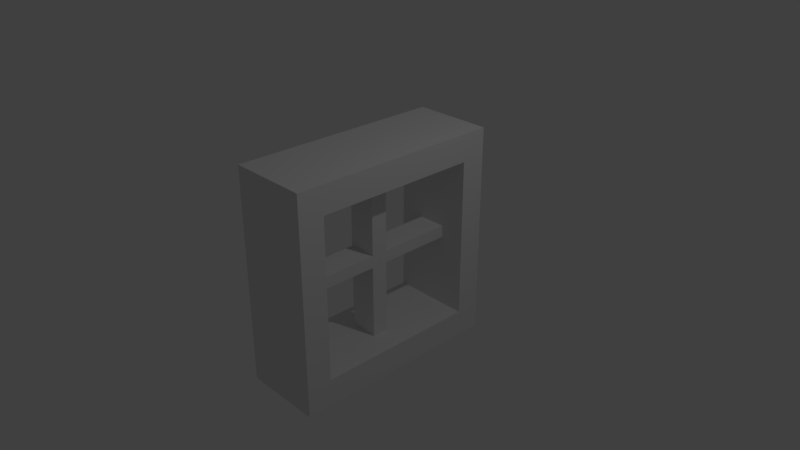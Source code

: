 # Source: window.blend  (saved by Blender 2.78.0; exported with 4.5.12 LTS)
import bpy
from mathutils import Matrix  # noqa: F401  (used for matrix-valued properties, if any)

bpy.ops.wm.read_factory_settings(use_empty=True)
scene = bpy.context.scene
scene.name = 'Scene'

# ---- collections
col_collection_1 = bpy.data.collections.new('Collection 1'); scene.collection.children.link(col_collection_1)

# ---- materials (node trees are filled in below, after node groups)
mat_material = bpy.data.materials.new('Material')
mat_material.alpha_threshold = 0.0
mat_material.use_transparent_shadow = False
mat_material.roughness = 0.5
mat_material.line_color = (0.0, 0.0, 0.0, 1.0)

# ---- material node trees

# ---- world
world_world = bpy.data.worlds.new('World'); scene.world = world_world
world_world.color = (0.05088, 0.05088, 0.05088)
world_world.use_sun_shadow = False
world_world.sun_shadow_jitter_overblur = 0.0
world_world.cycles.sampling_method = 'MANUAL'

# ---- cameras
cam_camera = bpy.data.cameras.new('Camera')
cam_camera.clip_end = 100.0
cam_camera.lens = 35.0
cam_camera.sensor_width = 32.0
cam_camera.sensor_height = 18.0
cam_camera.ortho_scale = 7.314
cam_camera.dof.focus_distance = 0.0
cam_camera.dof.aperture_fstop = 128.0

# ---- lights
light_lamp = bpy.data.lights.new('Lamp', 'POINT')
light_lamp.transmission_factor = 0.0
light_lamp.cutoff_distance = 30.0
light_lamp.energy = 100.0
light_lamp.shadow_buffer_clip_start = 1.001
light_lamp.shadow_soft_size = 0.1
light_lamp.shadow_maximum_resolution = 0.006
light_lamp.use_absolute_resolution = True

# ---- meshes
me_cube_001 = bpy.data.meshes.new('Cube.001')
me_cube_001.from_pydata([(-1.0, -1.0, -1.0), (-1.0, -1.0, 1.0), (-1.0, 1.0, -1.0), (-1.0, 1.0, 1.0), (1.0, -1.0, -1.0), (1.0, -1.0, 1.0), (1.0, 1.0, -1.0), (1.0, 1.0, 1.0), (-1.0, -1.0, -0.07545), (-1.0, -1.0, 0.07545), (-1.0, 1.0, 0.07545), (-1.0, 1.0, -0.07545), (1.0, 1.0, 0.07545), (1.0, 1.0, -0.07545), (1.0, -1.0, 0.07545), (1.0, -1.0, -0.07545), (-1.0, -10.31, -0.07545), (-1.0, -10.31, 0.07545), (1.0, -10.31, 0.07545), (1.0, -10.31, -0.07545), (-1.0, 10.82, 0.07545), (-1.0, 10.82, -0.07545), (1.0, 10.82, 0.07545), (1.0, 10.82, -0.07545)], [], [(11, 2, 0, 8, 16, 17, 9, 1, 3, 10, 20, 21), (10, 3, 7, 12), (14, 5, 1, 9), (2, 6, 4, 0), (7, 3, 1, 5), (4, 15, 8, 0), (14, 9, 17, 18), (12, 7, 5, 14, 18, 19, 15, 4, 6, 13, 23, 22), (2, 11, 13, 6), (19, 18, 17, 16), (8, 15, 19, 16), (21, 20, 22, 23), (13, 11, 21, 23), (10, 12, 22, 20)])
_uv = me_cube_001.uv_layers.new(name='UVMap')
_uv.uv.foreach_set('vector', [0.5, 1.0, 0.75, 0.933, 0.933, 0.75, 1.0, 0.5, 0.933, 0.25, 0.75, 0.06699, 0.5, 0.0, 0.25, 0.06699, 0.06699, 0.25, 0.0, 0.5, 0.06699, 0.75, 0.25, 0.933, 0.0, 0.0, 1.0, 0.0, 1.0, 1.0, 0.0, 1.0, 0.0, 0.0, 1.0, 0.0, 1.0, 1.0, 0.0, 1.0, 0.0, 0.0, 1.0, 0.0, 1.0, 1.0, 0.0, 1.0, 0.0, 0.0, 1.0, 0.0, 1.0, 1.0, 0.0, 1.0, 0.0, 0.0, 1.0, 0.0, 1.0, 1.0, 0.0, 1.0, 0.0, 0.0, 1.0, 0.0, 1.0, 1.0, 0.0, 1.0, 0.5, 1.0, 0.75, 0.933, 0.933, 0.75, 1.0, 0.5, 0.933, 0.25, 0.75, 0.06699, 0.5, 0.0, 0.25, 0.06699, 0.06699, 0.25, 0.0, 0.5, 0.06699, 0.75, 0.25, 0.933, 0.0, 0.0, 1.0, 0.0, 1.0, 1.0, 0.0, 1.0, 0.0, 0.0, 1.0, 0.0, 1.0, 1.0, 0.0, 1.0, 0.0, 0.0, 1.0, 0.0, 1.0, 1.0, 0.0, 1.0, 0.0, 0.0, 1.0, 0.0, 1.0, 1.0, 0.0, 1.0, 0.0, 0.0, 1.0, 0.0, 1.0, 1.0, 0.0, 1.0, 0.0, 0.0, 1.0, 0.0, 1.0, 1.0, 0.0, 1.0])
me_cube_001.use_remesh_preserve_volume = False
me_cube_001.use_remesh_preserve_attributes = False
me_cube_001.use_mirror_vertex_groups = False
me_cube_001.update()
me_cube = bpy.data.meshes.new('Cube')
me_cube.from_pydata([(0.6412, 0.0, 1.29), (-0.6412, 0.0, 1.29), (0.6412, -1.724, 1.732), (-0.6412, -1.724, 1.732), (0.6412, 0.0, 1.732), (-0.6412, 0.0, 1.732), (0.6412, -1.319, 1.29), (-0.6412, -1.319, 1.29), (0.6412, -1.724, 0.0), (0.6412, -1.319, 0.0), (-0.6412, -1.724, 0.0), (-0.6412, -1.319, 0.0)], [], [(3, 10, 8, 2), (7, 11, 10, 3, 5, 1), (9, 8, 10, 11), (0, 1, 5, 4), (0, 6, 7, 1), (7, 6, 9, 11), (4, 5, 3, 2), (2, 8, 9, 6, 0, 4)])
_uv = me_cube.uv_layers.new(name='UVMap')
_uv.uv.foreach_set('vector', [8.41e-08, 0.7979, 0.0, 0.399, 0.3016, 0.399, 0.3016, 0.7979, 0.09528, 0.1017, 0.09528, 0.399, 1.121e-07, 0.399, 0.0, 5.493e-08, 0.4054, 0.0, 0.4054, 0.1017, 0.9047, 0.399, 1.0, 0.399, 1.0, 0.6944, 0.9047, 0.6944, 0.8107, 0.2955, 0.8107, 2.746e-08, 0.9146, 0.0, 0.9146, 0.2955, 0.9047, 0.399, 0.9047, 0.7028, 0.6031, 0.7028, 0.6031, 0.399, 0.6031, 0.7028, 0.9047, 0.7028, 0.9047, 1.0, 0.6031, 1.0, 0.3016, 0.399, 0.6031, 0.399, 0.6031, 0.7961, 0.3016, 0.7961, 0.8107, 0.0, 0.8107, 0.399, 0.7155, 0.399, 0.7155, 0.1017, 0.4054, 0.1017, 0.4054, 0.0])
me_cube.materials.append(mat_material)
me_cube.use_remesh_preserve_volume = False
me_cube.use_remesh_preserve_attributes = False
me_cube.use_mirror_vertex_groups = False
me_cube.update()

# ---- objects
ob_cube_001 = bpy.data.objects.new('Cube.001', me_cube_001)
ob_cube = bpy.data.objects.new('Cube', me_cube)
ob_lamp = bpy.data.objects.new('Lamp', light_lamp)
ob_camera = bpy.data.objects.new('Camera', cam_camera)

# ---- transforms, parenting, visibility, modifiers, constraints
ob_cube_001.location = (0.0, 0.0, 0.0)
ob_cube_001.scale = (0.1986, 0.1147, 1.123)
ob_cube_001.lineart.crease_threshold = 0.0
ob_cube.location = (0.0, 0.0, 0.0)
ob_cube.scale = (0.8628, 0.8628, 0.8628)
ob_cube.lock_rotations_4d = False
ob_cube.empty_display_type = 'ARROWS'
ob_cube.lineart.crease_threshold = 0.0
_m = ob_cube.modifiers.new('Mirror', 'MIRROR')
_m.use_axis = (False, True, True)
_m.use_clip = True
ob_lamp.location = (4.076, 1.005, 5.904)
ob_lamp.rotation_euler = (0.6503, 0.05522, 1.866)
ob_lamp.lock_rotations_4d = False
ob_lamp.empty_display_type = 'ARROWS'
ob_lamp.color = (0.0, 0.0, 0.0, 0.0)
ob_lamp.lineart.crease_threshold = 0.0
ob_camera.location = (7.481, -6.508, 5.344)
ob_camera.rotation_euler = (1.109, 0.0, 0.8149)
ob_camera.lock_rotations_4d = False
ob_camera.empty_display_type = 'ARROWS'
ob_camera.color = (0.0, 0.0, 0.0, 0.0)
ob_camera.display_type = 'WIRE'
ob_camera.lineart.crease_threshold = 0.0

# ---- collection membership
col_collection_1.objects.link(ob_cube_001)
col_collection_1.objects.link(ob_cube)
col_collection_1.objects.link(ob_lamp)
col_collection_1.objects.link(ob_camera)

# ---- scene / render settings (as saved in the file)
scene.camera = ob_camera
scene.frame_start = 1; scene.frame_end = 250; scene.frame_set(1)
scene.render.engine = 'BLENDER_EEVEE_NEXT'
scene.render.resolution_percentage = 50
scene.render.dither_intensity = 0.0
scene.cycles.use_denoising = False
scene.cycles.samples = 128
scene.cycles.sampling_pattern = 'TABULATED_SOBOL'
scene.cycles.light_sampling_threshold = 0.0
scene.cycles.use_adaptive_sampling = False
scene.cycles.use_light_tree = False
scene.cycles.blur_glossy = 0.0
scene.cycles.sample_clamp_indirect = 0.0
scene.view_settings.view_transform = 'Standard'
bpy.context.view_layer.update()
